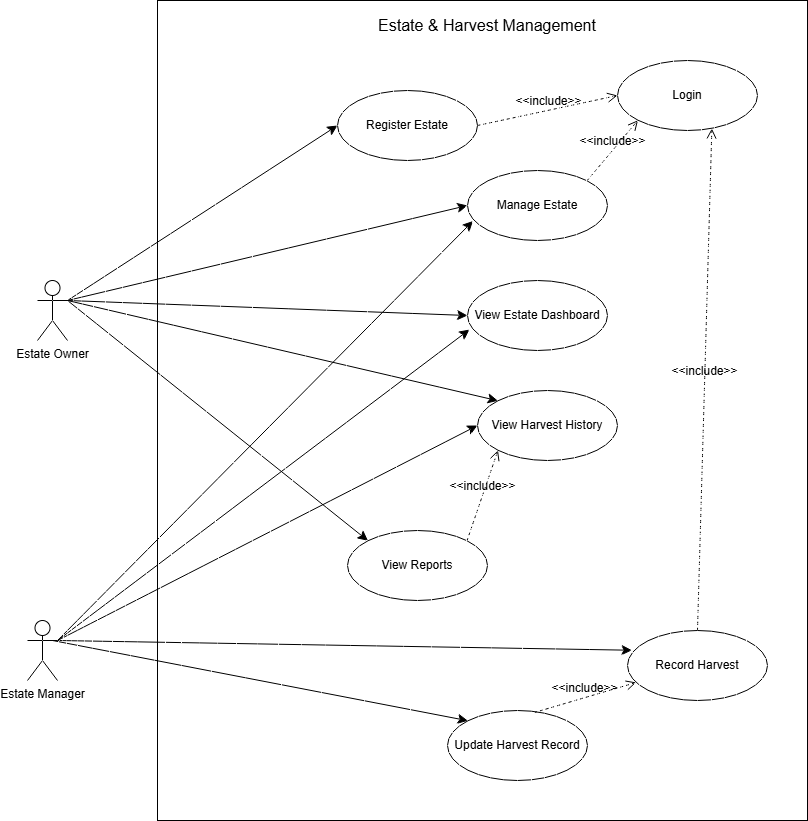

The diagram above was exported from draw.io. Its source (the exported page's mxGraphModel, read from the mxfile embedded in the PNG):
<mxGraphModel dx="1425" dy="1448" grid="1" gridSize="10" guides="1" tooltips="1" connect="1" arrows="1" fold="1" page="0" pageScale="1" pageWidth="850" pageHeight="1100" math="0" shadow="0">
  <root>
    <mxCell id="0" />
    <mxCell id="1" parent="0" />
    <mxCell id="-owBcKrK7kN-t8ccJwWd-1" parent="1" style="rounded=0;whiteSpace=wrap;html=1;" value="" vertex="1">
      <mxGeometry height="820" width="650" x="40" y="20" as="geometry" />
    </mxCell>
    <mxCell id="-owBcKrK7kN-t8ccJwWd-2" parent="1" style="text;html=1;whiteSpace=wrap;strokeColor=none;fillColor=none;align=center;verticalAlign=middle;rounded=0;fontSize=16;" value="Estate &amp;amp; Harvest Management" vertex="1">
      <mxGeometry height="30" width="280" x="230" y="30" as="geometry" />
    </mxCell>
    <mxCell id="-owBcKrK7kN-t8ccJwWd-13" edge="1" parent="1" source="-owBcKrK7kN-t8ccJwWd-4" style="edgeStyle=none;curved=1;rounded=0;orthogonalLoop=1;jettySize=auto;html=1;exitX=1;exitY=0.3333333333333333;exitDx=0;exitDy=0;exitPerimeter=0;entryX=0;entryY=0.5;entryDx=0;entryDy=0;fontSize=12;startSize=8;endSize=8;" target="-owBcKrK7kN-t8ccJwWd-6">
      <mxGeometry relative="1" as="geometry" />
    </mxCell>
    <mxCell id="-owBcKrK7kN-t8ccJwWd-14" edge="1" parent="1" source="-owBcKrK7kN-t8ccJwWd-4" style="edgeStyle=none;curved=1;rounded=0;orthogonalLoop=1;jettySize=auto;html=1;exitX=1;exitY=0.3333333333333333;exitDx=0;exitDy=0;exitPerimeter=0;entryX=0;entryY=0.5;entryDx=0;entryDy=0;fontSize=12;startSize=8;endSize=8;" target="-owBcKrK7kN-t8ccJwWd-7">
      <mxGeometry relative="1" as="geometry" />
    </mxCell>
    <mxCell id="-owBcKrK7kN-t8ccJwWd-15" edge="1" parent="1" source="-owBcKrK7kN-t8ccJwWd-4" style="edgeStyle=none;curved=1;rounded=0;orthogonalLoop=1;jettySize=auto;html=1;exitX=1;exitY=0.3333333333333333;exitDx=0;exitDy=0;exitPerimeter=0;entryX=0;entryY=0.5;entryDx=0;entryDy=0;fontSize=12;startSize=8;endSize=8;" target="-owBcKrK7kN-t8ccJwWd-8">
      <mxGeometry relative="1" as="geometry" />
    </mxCell>
    <mxCell id="-owBcKrK7kN-t8ccJwWd-17" edge="1" parent="1" style="edgeStyle=none;curved=1;rounded=0;orthogonalLoop=1;jettySize=auto;html=1;entryX=0;entryY=0;entryDx=0;entryDy=0;fontSize=12;startSize=8;endSize=8;" target="-owBcKrK7kN-t8ccJwWd-10">
      <mxGeometry relative="1" as="geometry">
        <mxPoint x="-65" y="660" as="sourcePoint" />
      </mxGeometry>
    </mxCell>
    <mxCell id="-owBcKrK7kN-t8ccJwWd-18" edge="1" parent="1" source="-owBcKrK7kN-t8ccJwWd-4" style="edgeStyle=none;curved=1;rounded=0;orthogonalLoop=1;jettySize=auto;html=1;exitX=1;exitY=0.3333333333333333;exitDx=0;exitDy=0;exitPerimeter=0;entryX=0;entryY=0;entryDx=0;entryDy=0;fontSize=12;startSize=8;endSize=8;" target="-owBcKrK7kN-t8ccJwWd-12">
      <mxGeometry relative="1" as="geometry" />
    </mxCell>
    <mxCell id="-owBcKrK7kN-t8ccJwWd-19" edge="1" parent="1" source="-owBcKrK7kN-t8ccJwWd-4" style="edgeStyle=none;curved=1;rounded=0;orthogonalLoop=1;jettySize=auto;html=1;exitX=1;exitY=0.3333333333333333;exitDx=0;exitDy=0;exitPerimeter=0;entryX=0;entryY=0;entryDx=0;entryDy=0;fontSize=12;startSize=8;endSize=8;" target="-owBcKrK7kN-t8ccJwWd-11">
      <mxGeometry relative="1" as="geometry" />
    </mxCell>
    <mxCell id="-owBcKrK7kN-t8ccJwWd-4" parent="1" style="shape=umlActor;verticalLabelPosition=bottom;verticalAlign=top;html=1;outlineConnect=0;" value="Estate Owner" vertex="1">
      <mxGeometry height="60" width="30" x="-80" y="300" as="geometry" />
    </mxCell>
    <mxCell id="-owBcKrK7kN-t8ccJwWd-22" edge="1" parent="1" source="-owBcKrK7kN-t8ccJwWd-5" style="edgeStyle=none;curved=1;rounded=0;orthogonalLoop=1;jettySize=auto;html=1;exitX=1;exitY=0.3333333333333333;exitDx=0;exitDy=0;exitPerimeter=0;entryX=0;entryY=0.5;entryDx=0;entryDy=0;fontSize=12;startSize=8;endSize=8;" target="-owBcKrK7kN-t8ccJwWd-12">
      <mxGeometry relative="1" as="geometry" />
    </mxCell>
    <mxCell id="-owBcKrK7kN-t8ccJwWd-5" parent="1" style="shape=umlActor;verticalLabelPosition=bottom;verticalAlign=top;html=1;outlineConnect=0;" value="Estate Manager" vertex="1">
      <mxGeometry height="60" width="30" x="-90" y="640" as="geometry" />
    </mxCell>
    <mxCell id="-owBcKrK7kN-t8ccJwWd-6" parent="1" style="ellipse;whiteSpace=wrap;html=1;" value="Register Estate" vertex="1">
      <mxGeometry height="70" width="140" x="220" y="110" as="geometry" />
    </mxCell>
    <mxCell id="-owBcKrK7kN-t8ccJwWd-7" parent="1" style="ellipse;whiteSpace=wrap;html=1;" value="Manage Estate" vertex="1">
      <mxGeometry height="70" width="140" x="350" y="190" as="geometry" />
    </mxCell>
    <mxCell id="-owBcKrK7kN-t8ccJwWd-8" parent="1" style="ellipse;whiteSpace=wrap;html=1;" value="View Estate Dashboard" vertex="1">
      <mxGeometry height="70" width="140" x="350" y="300" as="geometry" />
    </mxCell>
    <mxCell id="-owBcKrK7kN-t8ccJwWd-9" parent="1" style="ellipse;whiteSpace=wrap;html=1;" value="Record Harvest" vertex="1">
      <mxGeometry height="70" width="140" x="510" y="650" as="geometry" />
    </mxCell>
    <mxCell id="-owBcKrK7kN-t8ccJwWd-10" parent="1" style="ellipse;whiteSpace=wrap;html=1;" value="Update Harvest Record" vertex="1">
      <mxGeometry height="70" width="140" x="330" y="730" as="geometry" />
    </mxCell>
    <mxCell id="-owBcKrK7kN-t8ccJwWd-11" parent="1" style="ellipse;whiteSpace=wrap;html=1;" value="View Reports" vertex="1">
      <mxGeometry height="70" width="140" x="230" y="550" as="geometry" />
    </mxCell>
    <mxCell id="-owBcKrK7kN-t8ccJwWd-12" parent="1" style="ellipse;whiteSpace=wrap;html=1;" value="View Harvest History" vertex="1">
      <mxGeometry height="70" width="140" x="360" y="410" as="geometry" />
    </mxCell>
    <mxCell id="-owBcKrK7kN-t8ccJwWd-16" edge="1" parent="1" source="-owBcKrK7kN-t8ccJwWd-5" style="edgeStyle=none;curved=1;rounded=0;orthogonalLoop=1;jettySize=auto;html=1;exitX=1;exitY=0.3333333333333333;exitDx=0;exitDy=0;exitPerimeter=0;entryX=0.032;entryY=0.282;entryDx=0;entryDy=0;entryPerimeter=0;fontSize=12;startSize=8;endSize=8;" target="-owBcKrK7kN-t8ccJwWd-9">
      <mxGeometry relative="1" as="geometry" />
    </mxCell>
    <mxCell id="-owBcKrK7kN-t8ccJwWd-20" edge="1" parent="1" source="-owBcKrK7kN-t8ccJwWd-5" style="edgeStyle=none;curved=1;rounded=0;orthogonalLoop=1;jettySize=auto;html=1;exitX=1;exitY=0.3333333333333333;exitDx=0;exitDy=0;exitPerimeter=0;entryX=0.039;entryY=0.722;entryDx=0;entryDy=0;entryPerimeter=0;fontSize=12;startSize=8;endSize=8;" target="-owBcKrK7kN-t8ccJwWd-7">
      <mxGeometry relative="1" as="geometry" />
    </mxCell>
    <mxCell id="-owBcKrK7kN-t8ccJwWd-21" edge="1" parent="1" source="-owBcKrK7kN-t8ccJwWd-5" style="edgeStyle=none;curved=1;rounded=0;orthogonalLoop=1;jettySize=auto;html=1;exitX=1;exitY=0.3333333333333333;exitDx=0;exitDy=0;exitPerimeter=0;entryX=0.014;entryY=0.701;entryDx=0;entryDy=0;entryPerimeter=0;fontSize=12;startSize=8;endSize=8;" target="-owBcKrK7kN-t8ccJwWd-8">
      <mxGeometry relative="1" as="geometry" />
    </mxCell>
    <mxCell id="-owBcKrK7kN-t8ccJwWd-23" parent="1" style="ellipse;whiteSpace=wrap;html=1;" value="Login" vertex="1">
      <mxGeometry height="70" width="140" x="500" y="80" as="geometry" />
    </mxCell>
    <mxCell id="-owBcKrK7kN-t8ccJwWd-24" edge="1" parent="1" source="-owBcKrK7kN-t8ccJwWd-6" style="html=1;verticalAlign=bottom;labelBackgroundColor=none;endArrow=open;endFill=0;dashed=1;rounded=0;fontSize=12;startSize=8;endSize=8;curved=1;exitX=1;exitY=0.5;exitDx=0;exitDy=0;entryX=0;entryY=0.5;entryDx=0;entryDy=0;" target="-owBcKrK7kN-t8ccJwWd-23" value="&amp;lt;&amp;lt;include&amp;gt;&amp;gt;">
      <mxGeometry relative="1" width="160" as="geometry">
        <mxPoint x="380" y="160" as="sourcePoint" />
        <mxPoint x="540" y="160" as="targetPoint" />
      </mxGeometry>
    </mxCell>
    <mxCell id="-owBcKrK7kN-t8ccJwWd-26" edge="1" parent="1" source="-owBcKrK7kN-t8ccJwWd-7" style="html=1;verticalAlign=bottom;labelBackgroundColor=none;endArrow=open;endFill=0;dashed=1;rounded=0;fontSize=12;startSize=8;endSize=8;curved=1;exitX=1;exitY=0;exitDx=0;exitDy=0;entryX=0;entryY=1;entryDx=0;entryDy=0;" target="-owBcKrK7kN-t8ccJwWd-23" value="&amp;lt;&amp;lt;include&amp;gt;&amp;gt;">
      <mxGeometry relative="1" width="160" as="geometry">
        <mxPoint x="500" y="230" as="sourcePoint" />
        <mxPoint x="660" y="230" as="targetPoint" />
      </mxGeometry>
    </mxCell>
    <mxCell id="-owBcKrK7kN-t8ccJwWd-28" edge="1" parent="1" source="-owBcKrK7kN-t8ccJwWd-9" style="html=1;verticalAlign=bottom;labelBackgroundColor=none;endArrow=open;endFill=0;dashed=1;rounded=0;fontSize=12;startSize=8;endSize=8;curved=1;exitX=0.5;exitY=0;exitDx=0;exitDy=0;entryX=0.674;entryY=0.971;entryDx=0;entryDy=0;entryPerimeter=0;" target="-owBcKrK7kN-t8ccJwWd-23" value="&amp;lt;&amp;lt;include&amp;gt;&amp;gt;">
      <mxGeometry relative="1" width="160" as="geometry">
        <mxPoint x="500" y="670" as="sourcePoint" />
        <mxPoint x="660" y="670" as="targetPoint" />
      </mxGeometry>
    </mxCell>
    <mxCell id="-owBcKrK7kN-t8ccJwWd-29" edge="1" parent="1" source="-owBcKrK7kN-t8ccJwWd-10" style="html=1;verticalAlign=bottom;labelBackgroundColor=none;endArrow=open;endFill=0;dashed=1;rounded=0;fontSize=12;startSize=8;endSize=8;curved=1;exitX=0.62;exitY=0.029;exitDx=0;exitDy=0;exitPerimeter=0;" target="-owBcKrK7kN-t8ccJwWd-9" value="&amp;lt;&amp;lt;include&amp;gt;&amp;gt;">
      <mxGeometry relative="1" width="160" as="geometry">
        <mxPoint x="390" y="770" as="sourcePoint" />
        <mxPoint x="570" y="160" as="targetPoint" />
      </mxGeometry>
    </mxCell>
    <mxCell id="-owBcKrK7kN-t8ccJwWd-30" edge="1" parent="1" source="-owBcKrK7kN-t8ccJwWd-11" style="html=1;verticalAlign=bottom;labelBackgroundColor=none;endArrow=open;endFill=0;dashed=1;rounded=0;fontSize=12;startSize=8;endSize=8;curved=1;exitX=1;exitY=0;exitDx=0;exitDy=0;entryX=0;entryY=1;entryDx=0;entryDy=0;" target="-owBcKrK7kN-t8ccJwWd-12" value="&amp;lt;&amp;lt;include&amp;gt;&amp;gt;">
      <mxGeometry relative="1" width="160" as="geometry">
        <mxPoint x="360" y="550" as="sourcePoint" />
        <mxPoint x="520" y="550" as="targetPoint" />
      </mxGeometry>
    </mxCell>
  </root>
</mxGraphModel>